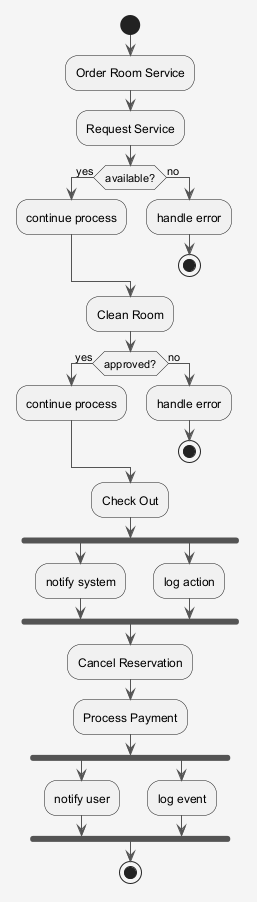

The diagram above was rendered by PlantUML. Its source (embedded in the PNG):
@startuml
skinparam shadowing false
skinparam backgroundColor #F5F5F5
skinparam ArrowColor #555555
start
:Order Room Service;
:Request Service;
if (available?) then (yes)
:continue process;
else (no)
:handle error;
stop
endif
:Clean Room;
if (approved?) then (yes)
:continue process;
else (no)
:handle error;
stop
endif
:Check Out;
fork
:notify system;
fork again
:log action;
end fork
:Cancel Reservation;
:Process Payment;
fork
:notify user;
fork again
:log event;
end fork
stop
@enduml